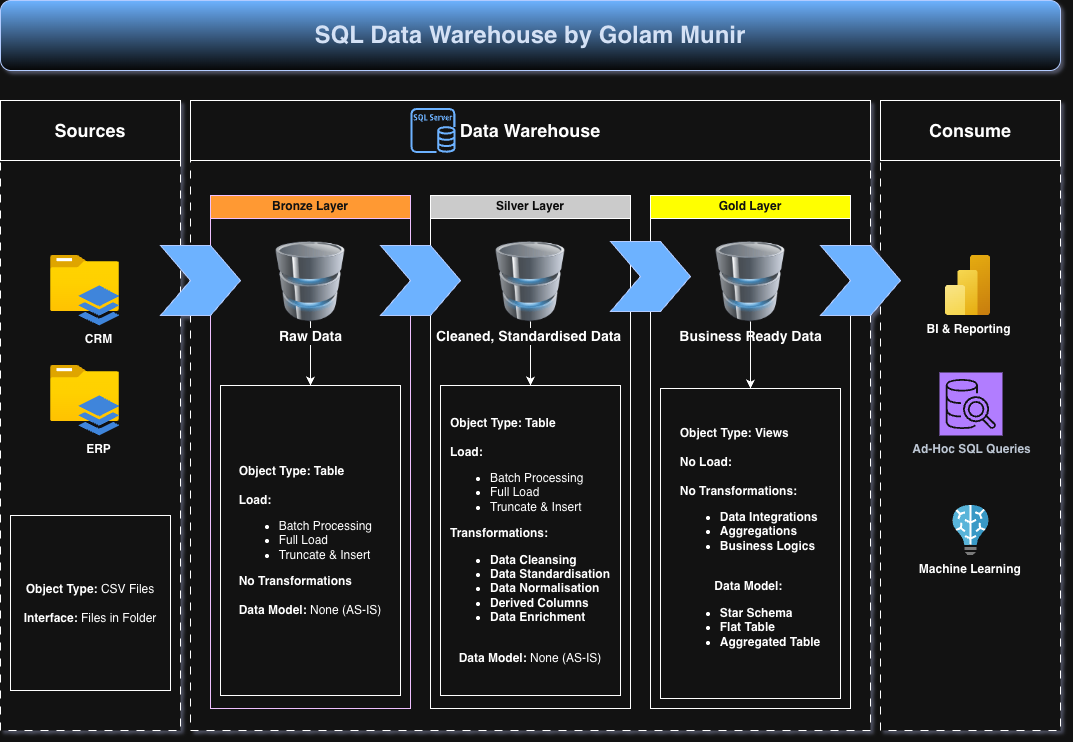

The diagram above was exported from draw.io. Its source (the exported page's mxGraphModel, read from the mxfile embedded in the PNG):
<mxGraphModel dx="1443" dy="574" grid="1" gridSize="10" guides="1" tooltips="1" connect="1" arrows="1" fold="1" page="1" pageScale="1" pageWidth="1100" pageHeight="850" math="0" shadow="0">
  <root>
    <mxCell id="0" />
    <mxCell id="1" parent="0" />
    <mxCell id="UN32Yk-mFh6o8yJLN80B-6" parent="1" style="rounded=0;whiteSpace=wrap;html=1;dashed=1;dashPattern=8 8;" value="" vertex="1">
      <mxGeometry height="600" width="180" x="20" y="160" as="geometry" />
    </mxCell>
    <mxCell id="UN32Yk-mFh6o8yJLN80B-7" parent="1" style="rounded=0;whiteSpace=wrap;html=1;dashed=1;dashPattern=8 8;" value="" vertex="1">
      <mxGeometry height="600" width="180" x="900" y="160" as="geometry" />
    </mxCell>
    <mxCell id="UN32Yk-mFh6o8yJLN80B-8" parent="1" style="rounded=0;whiteSpace=wrap;html=1;dashed=1;dashPattern=8 8;" value="" vertex="1">
      <mxGeometry height="600" width="680" x="210" y="160" as="geometry" />
    </mxCell>
    <mxCell id="UN32Yk-mFh6o8yJLN80B-10" parent="1" style="rounded=0;whiteSpace=wrap;html=1;strokeColor=default;gradientColor=none;" value="&lt;h2&gt;Sources&lt;/h2&gt;" vertex="1">
      <mxGeometry height="60" width="180" x="20" y="130" as="geometry" />
    </mxCell>
    <mxCell id="UN32Yk-mFh6o8yJLN80B-11" parent="1" style="rounded=0;whiteSpace=wrap;html=1;strokeColor=default;gradientColor=none;" value="&lt;h2&gt;Data Warehouse&lt;/h2&gt;" vertex="1">
      <mxGeometry height="60" width="680" x="210" y="130" as="geometry" />
    </mxCell>
    <mxCell id="UN32Yk-mFh6o8yJLN80B-12" parent="1" style="rounded=0;whiteSpace=wrap;html=1;strokeColor=default;" value="&lt;h2&gt;Consume&lt;/h2&gt;" vertex="1">
      <mxGeometry height="60" width="180" x="900" y="130" as="geometry" />
    </mxCell>
    <mxCell id="UN32Yk-mFh6o8yJLN80B-13" parent="1" style="swimlane;whiteSpace=wrap;html=1;fillColor=light-dark(#6A00FF,#FF9933);fontColor=#ffffff;strokeColor=#3700CC;" value="Bronze Layer" vertex="1">
      <mxGeometry height="513" width="200" x="230" y="225" as="geometry" />
    </mxCell>
    <mxCell id="UN32Yk-mFh6o8yJLN80B-50" edge="1" parent="UN32Yk-mFh6o8yJLN80B-13" source="UN32Yk-mFh6o8yJLN80B-23" style="edgeStyle=orthogonalEdgeStyle;rounded=0;orthogonalLoop=1;jettySize=auto;html=1;" target="UN32Yk-mFh6o8yJLN80B-32" value="">
      <mxGeometry relative="1" as="geometry" />
    </mxCell>
    <mxCell id="UN32Yk-mFh6o8yJLN80B-54" edge="1" parent="UN32Yk-mFh6o8yJLN80B-13" source="UN32Yk-mFh6o8yJLN80B-23" style="edgeStyle=orthogonalEdgeStyle;rounded=0;orthogonalLoop=1;jettySize=auto;html=1;" target="UN32Yk-mFh6o8yJLN80B-32" value="">
      <mxGeometry relative="1" as="geometry" />
    </mxCell>
    <mxCell id="UN32Yk-mFh6o8yJLN80B-23" parent="UN32Yk-mFh6o8yJLN80B-13" style="image;html=1;image=img/lib/clip_art/computers/Database_128x128.png" value="&lt;b&gt;&lt;font style=&quot;font-size: 14px;&quot;&gt;Raw Data&lt;/font&gt;&lt;/b&gt;" vertex="1">
      <mxGeometry height="80" width="80" x="60" y="46" as="geometry" />
    </mxCell>
    <mxCell id="UN32Yk-mFh6o8yJLN80B-32" parent="UN32Yk-mFh6o8yJLN80B-13" style="text;html=1;whiteSpace=wrap;strokeColor=default;fillColor=none;align=center;verticalAlign=middle;rounded=0;" value="&lt;div style=&quot;text-align: left;&quot;&gt;&lt;b style=&quot;background-color: transparent; color: light-dark(rgb(0, 0, 0), rgb(255, 255, 255));&quot;&gt;Object Type: Table&lt;/b&gt;&lt;/div&gt;&lt;div&gt;&lt;b&gt;&lt;br&gt;&lt;/b&gt;&lt;div style=&quot;text-align: left;&quot;&gt;&lt;b&gt;Load:&amp;nbsp;&lt;/b&gt;&lt;/div&gt;&lt;div&gt;&lt;ul&gt;&lt;li style=&quot;text-align: left;&quot;&gt;Batch Processing&lt;/li&gt;&lt;li style=&quot;text-align: left;&quot;&gt;Full Load&lt;/li&gt;&lt;li style=&quot;text-align: left;&quot;&gt;Truncate &amp;amp; Insert&lt;/li&gt;&lt;/ul&gt;&lt;div style=&quot;text-align: left;&quot;&gt;&lt;b&gt;No Transformations&lt;/b&gt;&lt;/div&gt;&lt;div style=&quot;text-align: left;&quot;&gt;&lt;b&gt;&lt;br&gt;&lt;/b&gt;&lt;/div&gt;&lt;div&gt;&lt;b&gt;Data Model: &lt;/b&gt;None (AS-IS)&lt;/div&gt;&lt;/div&gt;&lt;/div&gt;" vertex="1">
      <mxGeometry height="310" width="180" x="10" y="190" as="geometry" />
    </mxCell>
    <mxCell id="UN32Yk-mFh6o8yJLN80B-14" parent="1" style="swimlane;whiteSpace=wrap;html=1;fillColor=light-dark(#FFFFFF,#CBCBCB);" value="&lt;font style=&quot;color: light-dark(rgb(0, 0, 0), rgb(9, 9, 9));&quot;&gt;Silver Layer&lt;/font&gt;" vertex="1">
      <mxGeometry height="513" width="200" x="450" y="225" as="geometry" />
    </mxCell>
    <mxCell id="UN32Yk-mFh6o8yJLN80B-52" edge="1" parent="UN32Yk-mFh6o8yJLN80B-14" source="UN32Yk-mFh6o8yJLN80B-24" style="edgeStyle=orthogonalEdgeStyle;rounded=0;orthogonalLoop=1;jettySize=auto;html=1;" target="UN32Yk-mFh6o8yJLN80B-37" value="">
      <mxGeometry relative="1" as="geometry" />
    </mxCell>
    <mxCell id="UN32Yk-mFh6o8yJLN80B-24" parent="UN32Yk-mFh6o8yJLN80B-14" style="image;html=1;image=img/lib/clip_art/computers/Database_128x128.png" value="&lt;b&gt;&lt;font style=&quot;font-size: 14px;&quot;&gt;Cleaned, Standardised Data&amp;nbsp;&lt;/font&gt;&lt;/b&gt;" vertex="1">
      <mxGeometry height="80" width="80" x="60" y="46" as="geometry" />
    </mxCell>
    <mxCell id="UN32Yk-mFh6o8yJLN80B-37" parent="UN32Yk-mFh6o8yJLN80B-14" style="text;html=1;whiteSpace=wrap;strokeColor=default;fillColor=none;align=center;verticalAlign=middle;rounded=0;" value="&lt;div style=&quot;text-align: left;&quot;&gt;&lt;b style=&quot;background-color: transparent; color: light-dark(rgb(0, 0, 0), rgb(255, 255, 255));&quot;&gt;Object Type: Table&lt;/b&gt;&lt;/div&gt;&lt;div&gt;&lt;b&gt;&lt;br&gt;&lt;/b&gt;&lt;div style=&quot;text-align: left;&quot;&gt;&lt;b&gt;Load:&amp;nbsp;&lt;/b&gt;&lt;/div&gt;&lt;div&gt;&lt;ul&gt;&lt;li style=&quot;text-align: left;&quot;&gt;Batch Processing&lt;/li&gt;&lt;li style=&quot;text-align: left;&quot;&gt;Full Load&lt;/li&gt;&lt;li style=&quot;text-align: left;&quot;&gt;Truncate &amp;amp; Insert&lt;/li&gt;&lt;/ul&gt;&lt;div style=&quot;text-align: left;&quot;&gt;&lt;b&gt;Transformations:&lt;/b&gt;&lt;/div&gt;&lt;div style=&quot;text-align: left;&quot;&gt;&lt;ul&gt;&lt;li&gt;&lt;b&gt;Data Cleansing&lt;/b&gt;&lt;/li&gt;&lt;li&gt;&lt;b&gt;Data Standardisation&lt;/b&gt;&lt;/li&gt;&lt;li&gt;&lt;b&gt;Data Normalisation&lt;/b&gt;&lt;/li&gt;&lt;li&gt;&lt;b&gt;Derived Columns&lt;/b&gt;&lt;/li&gt;&lt;li&gt;&lt;b&gt;Data Enrichment&lt;/b&gt;&lt;/li&gt;&lt;/ul&gt;&lt;/div&gt;&lt;div style=&quot;text-align: left;&quot;&gt;&lt;b&gt;&lt;br&gt;&lt;/b&gt;&lt;/div&gt;&lt;div&gt;&lt;b&gt;Data Model: &lt;/b&gt;None (AS-IS)&lt;/div&gt;&lt;/div&gt;&lt;/div&gt;" vertex="1">
      <mxGeometry height="310" width="180" x="10" y="190" as="geometry" />
    </mxCell>
    <mxCell id="UN32Yk-mFh6o8yJLN80B-15" parent="1" style="swimlane;whiteSpace=wrap;html=1;fillColor=light-dark(#FFFFFF,#FFFF00);fontColor=light-dark(#000000,#111111);" value="Gold Layer" vertex="1">
      <mxGeometry height="513" width="200" x="670" y="225" as="geometry" />
    </mxCell>
    <mxCell id="UN32Yk-mFh6o8yJLN80B-25" parent="UN32Yk-mFh6o8yJLN80B-15" style="image;html=1;image=img/lib/clip_art/computers/Database_128x128.png" value="&lt;b&gt;&lt;font style=&quot;font-size: 14px;&quot;&gt;Business Ready Data&lt;/font&gt;&lt;/b&gt;" vertex="1">
      <mxGeometry height="80" width="80" x="60" y="46" as="geometry" />
    </mxCell>
    <mxCell id="UN32Yk-mFh6o8yJLN80B-40" parent="UN32Yk-mFh6o8yJLN80B-15" style="html=1;shadow=0;dashed=0;align=center;verticalAlign=middle;shape=mxgraph.arrows2.arrow;dy=0;dx=30;notch=30;fillColor=#0050ef;fontColor=#ffffff;strokeColor=#001DBC;" value="" vertex="1">
      <mxGeometry height="70" width="80" x="-40" y="46" as="geometry" />
    </mxCell>
    <mxCell id="UN32Yk-mFh6o8yJLN80B-18" connectable="0" parent="1" style="group" value="" vertex="1">
      <mxGeometry height="70" width="69" x="70" y="285" as="geometry" />
    </mxCell>
    <mxCell id="UN32Yk-mFh6o8yJLN80B-16" parent="UN32Yk-mFh6o8yJLN80B-18" style="image;aspect=fixed;html=1;points=[];align=center;fontSize=12;image=img/lib/azure2/general/Folder_Blank.svg;" value="" vertex="1">
      <mxGeometry height="56.00000000000001" width="69" as="geometry" />
    </mxCell>
    <mxCell id="UN32Yk-mFh6o8yJLN80B-17" parent="UN32Yk-mFh6o8yJLN80B-18" style="sketch=0;html=1;aspect=fixed;strokeColor=none;shadow=0;fillColor=#3B8DF1;verticalAlign=top;labelPosition=center;verticalLabelPosition=bottom;shape=mxgraph.gcp2.files" value="&lt;b&gt;CRM&lt;/b&gt;" vertex="1">
      <mxGeometry height="40" width="41.24" x="27.760000000000005" y="30" as="geometry" />
    </mxCell>
    <mxCell id="UN32Yk-mFh6o8yJLN80B-19" connectable="0" parent="1" style="group" value="" vertex="1">
      <mxGeometry height="70" width="69" x="70" y="395" as="geometry" />
    </mxCell>
    <mxCell id="UN32Yk-mFh6o8yJLN80B-20" parent="UN32Yk-mFh6o8yJLN80B-19" style="image;aspect=fixed;html=1;points=[];align=center;fontSize=12;image=img/lib/azure2/general/Folder_Blank.svg;" value="" vertex="1">
      <mxGeometry height="56.00000000000001" width="69" as="geometry" />
    </mxCell>
    <mxCell id="UN32Yk-mFh6o8yJLN80B-21" parent="UN32Yk-mFh6o8yJLN80B-19" style="sketch=0;html=1;aspect=fixed;strokeColor=none;shadow=0;fillColor=#3B8DF1;verticalAlign=top;labelPosition=center;verticalLabelPosition=bottom;shape=mxgraph.gcp2.files" value="&lt;b&gt;ERP&lt;/b&gt;" vertex="1">
      <mxGeometry height="40" width="41.24" x="27.760000000000005" y="30" as="geometry" />
    </mxCell>
    <mxCell id="UN32Yk-mFh6o8yJLN80B-22" parent="1" style="text;html=1;whiteSpace=wrap;strokeColor=default;fillColor=none;align=center;verticalAlign=middle;rounded=0;" value="&lt;b&gt;Object Type: &lt;/b&gt;CSV Files&lt;div&gt;&lt;b&gt;&lt;br&gt;&lt;/b&gt;&lt;div&gt;&lt;b&gt;Interface: &lt;/b&gt;Files in Folder&lt;/div&gt;&lt;/div&gt;" vertex="1">
      <mxGeometry height="175" width="160" x="30" y="545" as="geometry" />
    </mxCell>
    <mxCell id="UN32Yk-mFh6o8yJLN80B-36" parent="1" style="text;html=1;whiteSpace=wrap;strokeColor=default;fillColor=none;align=center;verticalAlign=middle;rounded=0;" value="&lt;div style=&quot;text-align: left;&quot;&gt;&lt;b style=&quot;background-color: transparent; color: light-dark(rgb(0, 0, 0), rgb(255, 255, 255));&quot;&gt;Object Type: Views&lt;/b&gt;&lt;/div&gt;&lt;div&gt;&lt;b&gt;&lt;br&gt;&lt;/b&gt;&lt;div style=&quot;text-align: left;&quot;&gt;&lt;b&gt;No Load:&amp;nbsp;&lt;/b&gt;&lt;/div&gt;&lt;div style=&quot;text-align: left;&quot;&gt;&lt;b&gt;&lt;br&gt;&lt;/b&gt;&lt;/div&gt;&lt;div&gt;&lt;div style=&quot;text-align: left;&quot;&gt;&lt;b&gt;No Transformations:&lt;/b&gt;&lt;/div&gt;&lt;div style=&quot;text-align: left;&quot;&gt;&lt;ul&gt;&lt;li&gt;&lt;b&gt;Data Integrations&lt;/b&gt;&lt;/li&gt;&lt;li&gt;&lt;b&gt;Aggregations&lt;/b&gt;&lt;/li&gt;&lt;li&gt;&lt;b&gt;Business Logics&lt;/b&gt;&lt;/li&gt;&lt;/ul&gt;&lt;/div&gt;&lt;div style=&quot;text-align: left;&quot;&gt;&lt;b&gt;&lt;br&gt;&lt;/b&gt;&lt;/div&gt;&lt;div&gt;&lt;b&gt;Data Model:&amp;nbsp;&lt;/b&gt;&lt;/div&gt;&lt;/div&gt;&lt;/div&gt;&lt;div&gt;&lt;ul&gt;&lt;li style=&quot;text-align: left;&quot;&gt;&lt;b&gt;Star Schema&lt;/b&gt;&lt;/li&gt;&lt;li style=&quot;text-align: left;&quot;&gt;&lt;b&gt;Flat Table&lt;/b&gt;&lt;/li&gt;&lt;li style=&quot;text-align: left;&quot;&gt;&lt;b&gt;Aggregated Table&lt;/b&gt;&lt;/li&gt;&lt;/ul&gt;&lt;/div&gt;" vertex="1">
      <mxGeometry height="310" width="180" x="680" y="418" as="geometry" />
    </mxCell>
    <mxCell id="UN32Yk-mFh6o8yJLN80B-38" parent="1" style="html=1;shadow=0;dashed=0;align=center;verticalAlign=middle;shape=mxgraph.arrows2.arrow;dy=0;dx=30;notch=30;fillColor=#0050ef;fontColor=#ffffff;strokeColor=#001DBC;" value="" vertex="1">
      <mxGeometry height="70" width="80" x="180" y="275" as="geometry" />
    </mxCell>
    <mxCell id="UN32Yk-mFh6o8yJLN80B-39" parent="1" style="html=1;shadow=0;dashed=0;align=center;verticalAlign=middle;shape=mxgraph.arrows2.arrow;dy=0;dx=30;notch=30;fillColor=#0050ef;fontColor=#ffffff;strokeColor=#001DBC;" value="" vertex="1">
      <mxGeometry height="70" width="80" x="400" y="275" as="geometry" />
    </mxCell>
    <mxCell id="UN32Yk-mFh6o8yJLN80B-41" parent="1" style="html=1;shadow=0;dashed=0;align=center;verticalAlign=middle;shape=mxgraph.arrows2.arrow;dy=0;dx=30;notch=30;fillColor=#0050ef;fontColor=#ffffff;strokeColor=#001DBC;" value="" vertex="1">
      <mxGeometry height="70" width="80" x="840" y="275" as="geometry" />
    </mxCell>
    <mxCell id="UN32Yk-mFh6o8yJLN80B-42" parent="1" style="image;aspect=fixed;html=1;points=[];align=center;fontSize=12;image=img/lib/azure2/analytics/Power_BI_Embedded.svg;" value="&lt;b&gt;BI &amp;amp; Reporting&lt;/b&gt;" vertex="1">
      <mxGeometry height="60" width="45" x="965" y="285" as="geometry" />
    </mxCell>
    <mxCell id="UN32Yk-mFh6o8yJLN80B-43" parent="1" style="sketch=0;points=[[0,0,0],[0.25,0,0],[0.5,0,0],[0.75,0,0],[1,0,0],[0,1,0],[0.25,1,0],[0.5,1,0],[0.75,1,0],[1,1,0],[0,0.25,0],[0,0.5,0],[0,0.75,0],[1,0.25,0],[1,0.5,0],[1,0.75,0]];outlineConnect=0;fontColor=#232F3E;fillColor=#8C4FFF;strokeColor=#ffffff;dashed=0;verticalLabelPosition=bottom;verticalAlign=top;align=center;html=1;fontSize=12;fontStyle=0;aspect=fixed;shape=mxgraph.aws4.resourceIcon;resIcon=mxgraph.aws4.sql_workbench;" value="&lt;b&gt;Ad-Hoc SQL Queries&lt;/b&gt;" vertex="1">
      <mxGeometry height="63" width="63" x="959" y="402" as="geometry" />
    </mxCell>
    <mxCell id="UN32Yk-mFh6o8yJLN80B-44" parent="1" style="image;sketch=0;aspect=fixed;html=1;points=[];align=center;fontSize=12;image=img/lib/mscae/Batch_AI.svg;" value="&lt;b&gt;Machine Learning&amp;nbsp;&lt;/b&gt;&lt;div&gt;&lt;br&gt;&lt;/div&gt;" vertex="1">
      <mxGeometry height="50" width="36" x="972.5" y="535" as="geometry" />
    </mxCell>
    <mxCell id="UN32Yk-mFh6o8yJLN80B-46" parent="1" style="sketch=0;outlineConnect=0;fontColor=#ffffff;fillColor=#0050ef;strokeColor=#001DBC;dashed=0;verticalLabelPosition=bottom;verticalAlign=top;align=center;html=1;fontSize=12;fontStyle=0;aspect=fixed;pointerEvents=1;shape=mxgraph.aws4.rds_sql_server_instance;" value="" vertex="1">
      <mxGeometry height="45" width="45" x="430" y="137.5" as="geometry" />
    </mxCell>
    <mxCell id="UN32Yk-mFh6o8yJLN80B-47" parent="1" style="rounded=1;whiteSpace=wrap;html=1;fillColor=#0050ef;fontColor=#ffffff;strokeColor=#001DBC;gradientColor=light-dark(#000000,#060606);" value="&lt;h2&gt;&lt;b&gt;&lt;font style=&quot;color: light-dark(rgb(0, 0, 0), rgb(212, 225, 245)); font-size: 24px;&quot;&gt;SQL Data Warehouse by Golam Munir&lt;/font&gt;&lt;/b&gt;&lt;/h2&gt;" vertex="1">
      <mxGeometry height="70" width="1060" x="20" y="30" as="geometry" />
    </mxCell>
    <mxCell id="UN32Yk-mFh6o8yJLN80B-53" edge="1" parent="1" source="UN32Yk-mFh6o8yJLN80B-25" style="edgeStyle=orthogonalEdgeStyle;rounded=0;orthogonalLoop=1;jettySize=auto;html=1;" target="UN32Yk-mFh6o8yJLN80B-36" value="">
      <mxGeometry relative="1" as="geometry" />
    </mxCell>
  </root>
</mxGraphModel>